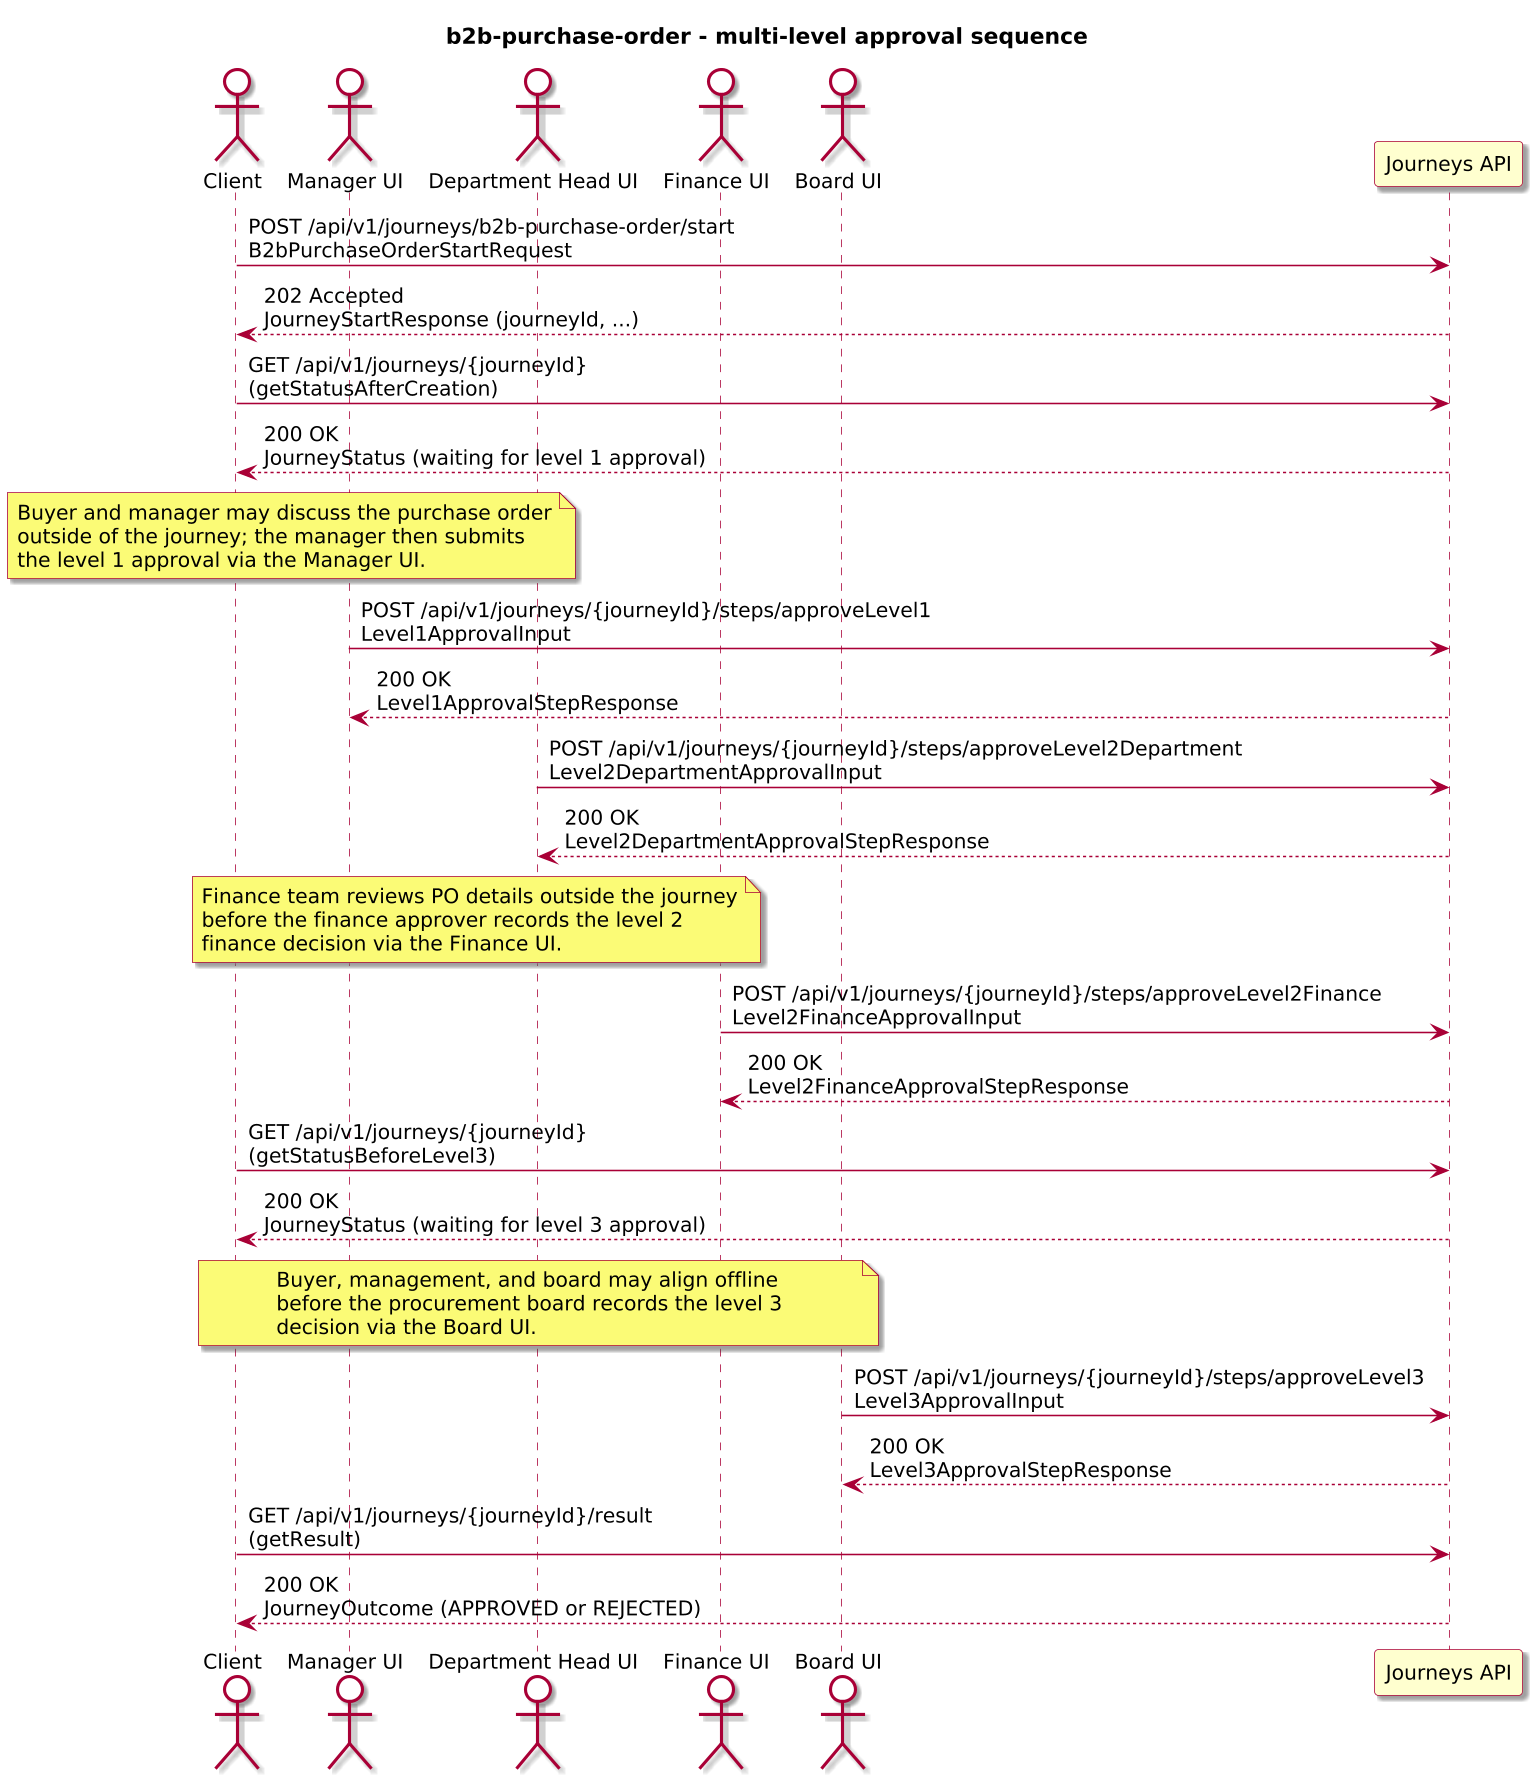

The diagram above was rendered by PlantUML. Its source (embedded in the PNG):
@startuml
!include journey-diagram-theme.puml
title b2b-purchase-order - multi-level approval sequence

actor "Client" as Client
actor "Manager UI" as Manager
actor "Department Head UI" as DepartmentHead
actor "Finance UI" as FinanceUI
actor "Board UI" as Board
participant "Journeys API" as Journeys

Client -> Journeys: POST /api/v1/journeys/b2b-purchase-order/start\nB2bPurchaseOrderStartRequest
Journeys --> Client: 202 Accepted\nJourneyStartResponse (journeyId, ...)

Client -> Journeys: GET /api/v1/journeys/{journeyId}\n(getStatusAfterCreation)
Journeys --> Client: 200 OK\nJourneyStatus (waiting for level 1 approval)

note over Client, Manager
  Buyer and manager may discuss the purchase order
  outside of the journey; the manager then submits
  the level 1 approval via the Manager UI.
end note

Manager -> Journeys: POST /api/v1/journeys/{journeyId}/steps/approveLevel1\nLevel1ApprovalInput
Journeys --> Manager: 200 OK\nLevel1ApprovalStepResponse

DepartmentHead -> Journeys: POST /api/v1/journeys/{journeyId}/steps/approveLevel2Department\nLevel2DepartmentApprovalInput
Journeys --> DepartmentHead: 200 OK\nLevel2DepartmentApprovalStepResponse

note over Client, FinanceUI
  Finance team reviews PO details outside the journey
  before the finance approver records the level 2
  finance decision via the Finance UI.
end note

FinanceUI -> Journeys: POST /api/v1/journeys/{journeyId}/steps/approveLevel2Finance\nLevel2FinanceApprovalInput
Journeys --> FinanceUI: 200 OK\nLevel2FinanceApprovalStepResponse

Client -> Journeys: GET /api/v1/journeys/{journeyId}\n(getStatusBeforeLevel3)
Journeys --> Client: 200 OK\nJourneyStatus (waiting for level 3 approval)

note over Client, Board
  Buyer, management, and board may align offline
  before the procurement board records the level 3
  decision via the Board UI.
end note

Board -> Journeys: POST /api/v1/journeys/{journeyId}/steps/approveLevel3\nLevel3ApprovalInput
Journeys --> Board: 200 OK\nLevel3ApprovalStepResponse

Client -> Journeys: GET /api/v1/journeys/{journeyId}/result\n(getResult)
Journeys --> Client: 200 OK\nJourneyOutcome (APPROVED or REJECTED)

@enduml